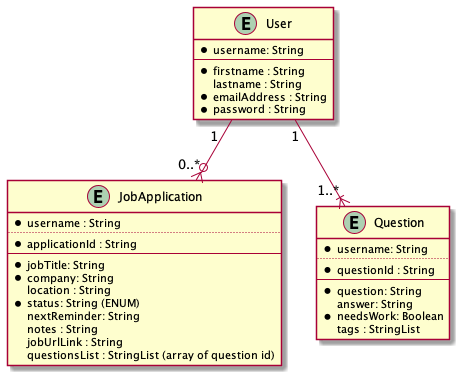

The diagram above was rendered by PlantUML. Its source (embedded in the PNG):
@startuml
entity User {
  * username: String
  --
  * firstname : String
  lastname : String
  * emailAddress : String
  * password : String
}

entity JobApplication {
  * username : String
  ..
  * applicationId : String
  --
  * jobTitle: String
  * company: String
    location : String
  * status: String (ENUM)
    nextReminder: String
    notes : String
    jobUrlLink : String
    questionsList : StringList (array of question id)
}

entity Question {
  * username: String
  ..
  * questionId : String
  --
  * question: String
   answer: String
  * needsWork: Boolean
    tags : StringList
}



User "1  " --o{ "0..*" JobApplication
User "1" --|{ "1..*" Question

@enduml